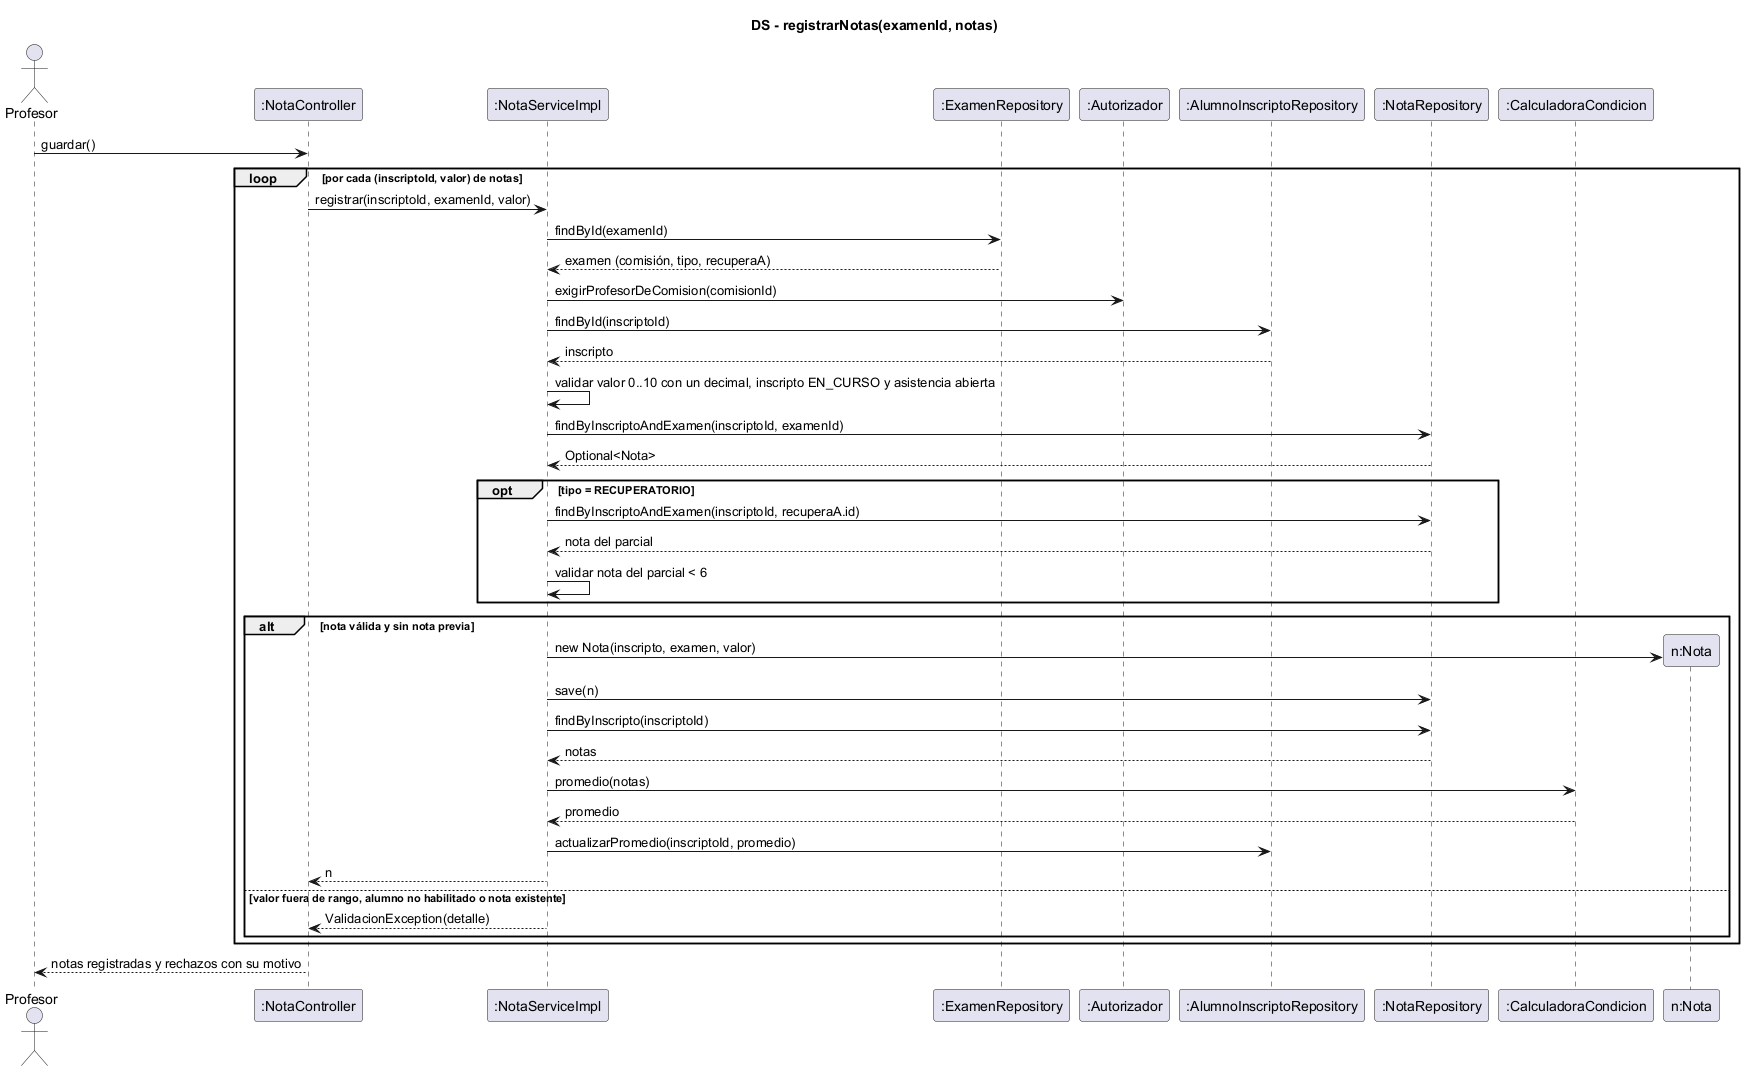

The diagram above was rendered by PlantUML. Its source (embedded in the PNG):
@startuml ds-registrar-notas
skinparam shadowing false
title DS - registrarNotas(examenId, notas)
actor Profesor
participant ":NotaController" as C
participant ":NotaServiceImpl" as S
participant ":ExamenRepository" as ER
participant ":Autorizador" as AU
participant ":AlumnoInscriptoRepository" as IR
participant ":NotaRepository" as NR
participant ":CalculadoraCondicion" as CC

Profesor -> C : guardar()
loop por cada (inscriptoId, valor) de notas
  C -> S : registrar(inscriptoId, examenId, valor)
  S -> ER : findById(examenId)
  ER --> S : examen (comisión, tipo, recuperaA)
  S -> AU : exigirProfesorDeComision(comisionId)
  S -> IR : findById(inscriptoId)
  IR --> S : inscripto
  S -> S : validar valor 0..10 con un decimal, inscripto EN_CURSO y asistencia abierta
  S -> NR : findByInscriptoAndExamen(inscriptoId, examenId)
  NR --> S : Optional<Nota>
  opt tipo = RECUPERATORIO
    S -> NR : findByInscriptoAndExamen(inscriptoId, recuperaA.id)
    NR --> S : nota del parcial
    S -> S : validar nota del parcial < 6
  end
  alt nota válida y sin nota previa
    create participant "n:Nota" as N
    S -> N : new Nota(inscripto, examen, valor)
    S -> NR : save(n)
    S -> NR : findByInscripto(inscriptoId)
    NR --> S : notas
    S -> CC : promedio(notas)
    CC --> S : promedio
    S -> IR : actualizarPromedio(inscriptoId, promedio)
    S --> C : n
  else valor fuera de rango, alumno no habilitado o nota existente
    S --> C : ValidacionException(detalle)
  end
end
C --> Profesor : notas registradas y rechazos con su motivo
@enduml